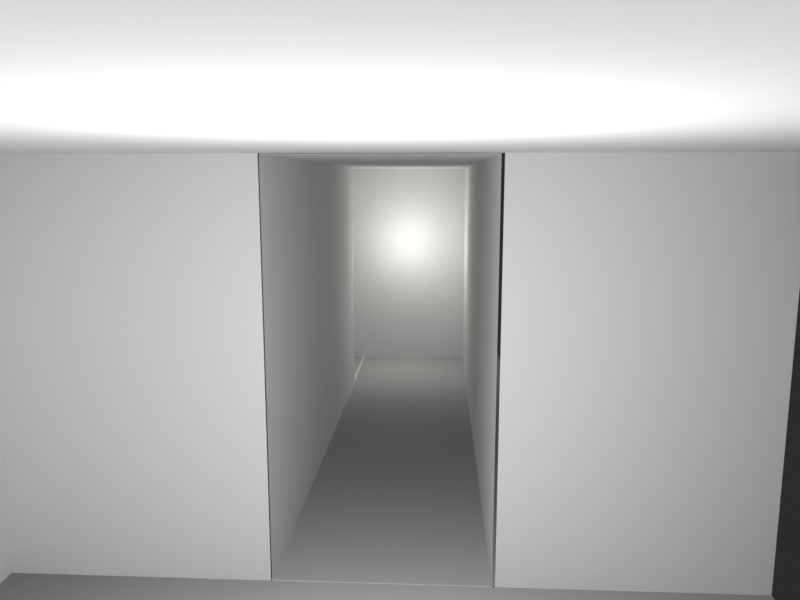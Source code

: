 # Source: wip.blend  (saved by Blender 4.4.32; exported with 4.5.12 LTS)
import bpy
from mathutils import Matrix  # noqa: F401  (used for matrix-valued properties, if any)

bpy.ops.wm.read_factory_settings(use_empty=True)
scene = bpy.context.scene
scene.name = 'Scene'

# ---- collections
col_collection = bpy.data.collections.new('Collection'); scene.collection.children.link(col_collection)
col_cameras = bpy.data.collections.new('cameras'); col_collection.children.link(col_cameras)
col_triggers = bpy.data.collections.new('triggers'); col_cameras.children.link(col_triggers)
col_geometry = bpy.data.collections.new('geometry'); col_collection.children.link(col_geometry)
col_collisions = bpy.data.collections.new('collisions'); col_collection.children.link(col_collisions)

# ---- world
world_world = bpy.data.worlds.new('World'); scene.world = world_world
world_world.use_nodes = True; world_world.node_tree.nodes.clear()
_N = world_world.node_tree.nodes; _L = world_world.node_tree.links
n0 = _N.new('ShaderNodeOutputWorld'); n0.name = 'World Output'; n0.location = (300, 300)
n1 = _N.new('ShaderNodeBackground'); n1.name = 'Background'; n1.location = (10, 300)
n1.inputs[0].default_value = (0.05, 0.05, 0.05, 1.0)
n1.inputs[1].default_value = 0.5
_L.new(n1.outputs[0], n0.inputs[0])
n0.is_active_output = True
world_world.color = (0.05088, 0.05088, 0.05088)
world_world.sun_shadow_jitter_overblur = 0.0

# ---- cameras
cam_residentcam = bpy.data.cameras.new('ResidentCam')
cam_residentcam.lens = 31.18
cam_residentcam_001 = bpy.data.cameras.new('ResidentCam.001')
cam_residentcam_001.lens = 31.18
cam_targetcam_data_003 = bpy.data.cameras.new('TargetCam_Data.003')
cam_targetcam_data_003.sensor_fit = 'VERTICAL'
cam_targetcam_data_003.lens = 28.97
cam_targetcam_data_003.lens_unit = 'FOV'
cam_targetcam_data_004 = bpy.data.cameras.new('TargetCam_Data.004')
cam_targetcam_data_004.sensor_fit = 'VERTICAL'
cam_targetcam_data_004.lens = 28.97
cam_targetcam_data_004.lens_unit = 'FOV'
cam_targetcam_data_005 = bpy.data.cameras.new('TargetCam_Data.005')
cam_targetcam_data_005.sensor_fit = 'VERTICAL'
cam_targetcam_data_005.lens = 28.97
cam_targetcam_data_005.lens_unit = 'FOV'
cam_targetcam_data_001 = bpy.data.cameras.new('TargetCam_Data.001')
cam_targetcam_data_001.sensor_fit = 'VERTICAL'
cam_targetcam_data_001.lens = 28.97
cam_targetcam_data_001.lens_unit = 'FOV'

# ---- lights
light_point_003 = bpy.data.lights.new('Point.003', 'POINT')
light_point_003.energy = 5000.0
light_point_003.shadow_soft_size = 0.5576
light_point_005 = bpy.data.lights.new('Point.005', 'POINT')
light_point_005.color = (0.9714, 1.0, 0.9434)
light_point_005.energy = 1000.0
light_point_005.shadow_soft_size = 0.5576
light_point_001 = bpy.data.lights.new('Point.001', 'POINT')
light_point_001.color = (0.9714, 1.0, 0.9434)
light_point_001.energy = 1000.0
light_point_001.shadow_soft_size = 0.5576

# ---- meshes
me_plane_005 = bpy.data.meshes.new('Plane.005')
me_plane_005.from_pydata([(-1.0, -1.0, 0.0), (1.0, -1.0, 0.0), (-1.0, 1.0, 0.0), (1.0, 1.0, 0.0)], [], [(0, 1, 3, 2)])
_uv = me_plane_005.uv_layers.new(name='UVMap')
_uv.uv.foreach_set('vector', [0.0, 0.0, 1.0, 0.0, 1.0, 1.0, 0.0, 1.0])
me_plane_005.update()
me_plane_006 = bpy.data.meshes.new('Plane.006')
me_plane_006.from_pydata([(-1.0, -0.3524, 0.0), (-0.003338, -0.3524, 0.0), (-1.0, 0.4473, 0.0), (-0.003338, 0.4473, 0.0)], [], [(0, 1, 3, 2)])
_uv = me_plane_006.uv_layers.new(name='UVMap')
_uv.uv.foreach_set('vector', [0.0, 0.0, 1.0, 0.0, 1.0, 1.0, 0.0, 1.0])
me_plane_006.update()
me_plane_007 = bpy.data.meshes.new('Plane.007')
me_plane_007.from_pydata([(-0.6442, 0.3071, 0.0), (-0.2061, 0.3071, 0.0), (-0.6442, 4.742, 0.0), (-0.2061, 4.742, 0.0)], [], [(0, 1, 3, 2)])
_uv = me_plane_007.uv_layers.new(name='UVMap')
_uv.uv.foreach_set('vector', [0.0, 0.0, 1.0, 0.0, 1.0, 1.0, 0.0, 1.0])
me_plane_007.update()
me_plane_003 = bpy.data.meshes.new('Plane.003')
me_plane_003.from_pydata([(-1.322, -0.3524, 0.0), (0.3137, -0.3524, 0.0), (-1.322, 0.4473, 0.0), (0.3137, 0.4473, 0.0)], [], [(0, 1, 3, 2)])
_uv = me_plane_003.uv_layers.new(name='UVMap')
_uv.uv.foreach_set('vector', [0.0, 0.0, 1.0, 0.0, 1.0, 1.0, 0.0, 1.0])
me_plane_003.update()
me_cube_006 = bpy.data.meshes.new('Cube.006')
me_cube_006.from_pydata([(-1.0, -1.0, -1.0), (-1.0, -1.0, 1.0), (-1.0, 1.0, -1.0), (-1.0, 1.0, 1.0), (1.0, -1.0, -1.0), (1.0, -1.0, 1.0), (1.0, 1.0, -1.0), (1.0, 1.0, 1.0)], [], [(0, 1, 3, 2), (2, 3, 7, 6), (6, 7, 5, 4), (4, 5, 1, 0), (2, 6, 4, 0), (7, 3, 1, 5)])
_uv = me_cube_006.uv_layers.new(name='UVMap')
_uv.uv.foreach_set('vector', [0.375, 0.0, 0.625, 0.0, 0.625, 0.25, 0.375, 0.25, 0.375, 0.25, 0.625, 0.25, 0.625, 0.5, 0.375, 0.5, 0.375, 0.5, 0.625, 0.5, 0.625, 0.75, 0.375, 0.75, 0.375, 0.75, 0.625, 0.75, 0.625, 1.0, 0.375, 1.0, 0.125, 0.5, 0.375, 0.5, 0.375, 0.75, 0.125, 0.75, 0.625, 0.5, 0.875, 0.5, 0.875, 0.75, 0.625, 0.75])
me_cube_006.update()
me_plane_001 = bpy.data.meshes.new('Plane.001')
me_plane_001.from_pydata([(-1.0, -1.0, 0.0), (1.0, -1.0, 0.0), (-1.0, 1.0, 0.0), (1.0, 1.0, 0.0), (-1.0, -1.0, 1.129), (-1.0, 1.0, 1.129), (1.0, 1.0, 1.129), (1.0, 0.2924, 0.0), (1.0, 0.2924, 1.129), (1.0, -1.0, 1.135), (1.0, -0.2977, 0.0), (1.0, -0.2977, 1.135), (-1.0, -1.0, 1.11), (1.0, -1.0, 1.11), (-1.0, 1.0, 1.11), (1.0, 1.0, 1.11)], [], [(0, 1, 3, 2), (2, 3, 6, 5), (0, 2, 5, 4), (6, 3, 7, 8), (1, 9, 11, 10), (12, 13, 15, 14)])
_uv = me_plane_001.uv_layers.new(name='UVMap')
_uv.uv.foreach_set('vector', [0.0, 0.0, 1.0, 0.0, 1.0, 1.0, 0.0, 1.0, 0.0, 1.0, 1.0, 1.0, 1.0, 1.0, 0.0, 1.0, 0.0, 0.0, 0.0, 1.0, 0.0, 1.0, 0.0, 0.0, 1.0, 1.0, 1.0, 1.0, 1.0, 1.0, 1.0, 1.0, 1.0, 0.0, 1.0, 0.0, 1.0, 0.0, 1.0, 0.0, 0.0, 0.0, 1.0, 0.0, 1.0, 1.0, 0.0, 1.0])
me_plane_001.update()
me_plane_002 = bpy.data.meshes.new('Plane.002')
me_plane_002.from_pydata([(-0.8787, -1.0, 0.0), (1.0, -1.0, 0.0), (-0.8787, 1.0, 0.0), (1.0, 1.0, 0.0), (1.594, -1.0, 0.0), (1.594, 1.0, 0.0), (1.0, -15.94, 0.0), (1.594, -15.94, 0.0), (1.0, -1.0, 1.125), (-0.8787, -1.0, 1.125), (1.0, 1.0, 1.134), (1.594, -1.0, 1.134), (1.594, 1.0, 1.134), (1.0, -15.94, 1.125), (1.594, -15.94, 1.134), (1.0, -1.0, 1.125), (-0.8787, 1.0, 1.135), (1.0, 1.0, 1.135), (-0.8787, -1.0, 1.109), (1.0, -1.0, 1.109), (-0.8787, 1.0, 1.109), (1.0, 1.0, 1.109), (1.594, -1.0, 1.109), (1.594, 1.0, 1.109), (1.0, -15.94, 1.109), (1.594, -15.94, 1.109)], [], [(0, 1, 3, 2), (3, 1, 4, 5), (4, 1, 6, 7), (4, 7, 14, 11), (5, 4, 11, 12), (6, 1, 8, 13), (3, 5, 12, 10), (1, 0, 9, 15), (2, 3, 17, 16), (18, 19, 21, 20), (21, 19, 22, 23), (22, 19, 24, 25)])
_uv = me_plane_002.uv_layers.new(name='UVMap')
_uv.uv.foreach_set('vector', [0.0, 0.0, 1.0, 0.0, 1.0, 1.0, 0.0, 1.0, 1.0, 1.0, 1.0, 0.0, 1.0, 0.0, 1.0, 1.0, 1.0, 0.0, 1.0, 0.0, 1.0, 0.0, 1.0, 0.0, 1.0, 0.0, 1.0, 0.0, 1.0, 0.0, 1.0, 0.0, 1.0, 1.0, 1.0, 0.0, 1.0, 0.0, 1.0, 1.0, 1.0, 0.0, 1.0, 0.0, 1.0, 0.0, 1.0, 0.0, 1.0, 1.0, 1.0, 1.0, 1.0, 1.0, 1.0, 1.0, 1.0, 0.0, 0.0, 0.0, 0.0, 0.0, 1.0, 0.0, 0.0, 1.0, 1.0, 1.0, 1.0, 1.0, 0.0, 1.0, 0.0, 0.0, 1.0, 0.0, 1.0, 1.0, 0.0, 1.0, 1.0, 1.0, 1.0, 0.0, 1.0, 0.0, 1.0, 1.0, 1.0, 0.0, 1.0, 0.0, 1.0, 0.0, 1.0, 0.0])
me_plane_002.update()
me_plane = bpy.data.meshes.new('Plane')
me_plane.from_pydata([(-0.05214, 0.3986, 0.0), (2.734, 0.3986, 0.0), (-0.05214, 2.399, 0.0), (2.734, 2.399, 0.0), (39.71, 0.3986, 0.0), (39.71, 2.399, 0.0), (42.29, 0.3986, 0.0), (42.29, 2.399, 0.0), (39.71, 13.31, 0.0), (42.29, 13.31, 0.0), (39.71, 15.76, 0.0), (42.29, 15.76, 0.0), (85.44, 13.31, 0.0), (85.44, 15.76, 0.0), (87.44, 13.31, 0.0), (87.44, 15.76, 0.0), (85.44, 106.1, 0.0), (87.44, 106.1, 0.0), (85.44, 109.0, 0.0), (87.44, 109.0, 0.0), (74.57, 106.1, 0.0), (74.57, 109.0, 0.0), (71.38, 106.1, 0.0), (71.38, 109.0, 0.0), (74.57, 30.56, 0.0), (71.38, 30.56, 0.0), (74.57, 26.5, 0.0), (71.38, 26.5, 0.0), (42.47, 30.56, 0.0), (42.47, 26.5, 0.0), (39.96, 30.56, 0.0), (39.96, 26.5, 0.0), (42.47, 39.26, 0.0), (39.96, 39.26, 0.0), (42.47, 39.26, 0.0), (39.96, 39.26, 0.0), (42.47, 42.25, 0.0), (39.96, 42.25, 0.0), (2.738, 39.26, 0.0), (2.738, 42.25, 0.0), (-0.05214, 39.26, 0.0), (-0.05214, 42.25, 0.0)], [], [(0, 1, 3, 2), (3, 1, 4, 5), (5, 4, 6, 7), (5, 7, 9, 8), (8, 9, 11, 10), (11, 9, 12, 13), (13, 12, 14, 15), (13, 15, 17, 16), (16, 17, 19, 18), (16, 18, 21, 20), (20, 21, 23, 22), (20, 22, 25, 24), (24, 25, 27, 26), (27, 25, 28, 29), (29, 28, 30, 31), (30, 28, 32, 33), (35, 34, 36, 37), (35, 37, 39, 38), (38, 39, 41, 40), (3, 38, 40, 2)])
_uv = me_plane.uv_layers.new(name='UVMap')
_uv.uv.foreach_set('vector', [0.0, 0.0, 1.0, 0.0, 1.0, 1.0, 0.0, 1.0, 1.0, 1.0, 1.0, 0.0, 1.0, 0.0, 1.0, 1.0, 1.0, 1.0, 1.0, 0.0, 1.0, 0.0, 1.0, 1.0, 1.0, 1.0, 1.0, 1.0, 1.0, 1.0, 1.0, 1.0, 1.0, 1.0, 1.0, 1.0, 1.0, 1.0, 1.0, 1.0, 1.0, 1.0, 1.0, 1.0, 1.0, 1.0, 1.0, 1.0, 1.0, 1.0, 1.0, 1.0, 1.0, 1.0, 1.0, 1.0, 1.0, 1.0, 1.0, 1.0, 1.0, 1.0, 1.0, 1.0, 1.0, 1.0, 1.0, 1.0, 1.0, 1.0, 1.0, 1.0, 1.0, 1.0, 1.0, 1.0, 1.0, 1.0, 1.0, 1.0, 1.0, 1.0, 1.0, 1.0, 1.0, 1.0, 1.0, 1.0, 1.0, 1.0, 1.0, 1.0, 1.0, 1.0, 1.0, 1.0, 1.0, 1.0, 1.0, 1.0, 1.0, 1.0, 1.0, 1.0, 1.0, 1.0, 1.0, 1.0, 1.0, 1.0, 1.0, 1.0, 1.0, 1.0, 1.0, 1.0, 1.0, 1.0, 1.0, 1.0, 1.0, 1.0, 1.0, 1.0, 1.0, 1.0, 1.0, 1.0, 0.0, 0.0, 0.0, 0.0, 0.0, 0.0, 0.0, 0.0, 0.0, 0.0, 0.0, 0.0, 0.0, 0.0, 0.0, 0.0, 0.0, 0.0, 0.0, 0.0, 0.0, 0.0, 0.0, 0.0, 1.0, 1.0, 0.0, 0.0, 0.0, 0.0, 0.0, 1.0])
me_plane.update()

# ---- objects
ob_point = bpy.data.objects.new('Point', light_point_003)
ob_point_002 = bpy.data.objects.new('Point.002', light_point_005)
ob_point_001 = bpy.data.objects.new('Point.001', light_point_001)
ob_residentcam = bpy.data.objects.new('ResidentCam', cam_residentcam)
ob_lookat = bpy.data.objects.new('LookAt', None)
ob_residentcam_001 = bpy.data.objects.new('ResidentCam.001', cam_residentcam_001)
ob_lookat_001 = bpy.data.objects.new('LookAt.001', None)
ob_camera_target = bpy.data.objects.new('Camera_Target', None)
ob_camera_target_001 = bpy.data.objects.new('Camera_Target.001', None)
ob_camera_target_002 = bpy.data.objects.new('Camera_Target.002', None)
ob_targetcam = bpy.data.objects.new('TargetCam', cam_targetcam_data_003)
ob_targetcam_001 = bpy.data.objects.new('TargetCam.001', cam_targetcam_data_004)
ob_targetcam_002 = bpy.data.objects.new('TargetCam.002', cam_targetcam_data_005)
ob_camera_target_003 = bpy.data.objects.new('Camera_Target.003', None)
ob_targetcam_003 = bpy.data.objects.new('TargetCam.003', cam_targetcam_data_001)
ob_trigger_targetcam_001 = bpy.data.objects.new('Trigger_TargetCam.001', me_plane_005)
ob_trigger_targetcam = bpy.data.objects.new('Trigger_TargetCam', me_plane_006)
ob_trigger_targetcam_002 = bpy.data.objects.new('Trigger_TargetCam.002', me_plane_007)
ob_trigger_targetcam_003 = bpy.data.objects.new('Trigger_TargetCam.003', me_plane_003)
ob_cube_001 = bpy.data.objects.new('Cube.001', me_cube_006)
ob_plane = bpy.data.objects.new('Plane', me_plane_001)
ob_plane_001 = bpy.data.objects.new('Plane.001', me_plane_002)
ob_collision_murs = bpy.data.objects.new('collision_murs', me_plane)

# ---- transforms, parenting, visibility, modifiers, constraints
ob_point.location = (22.23, 19.91, 13.22)
ob_point_002.location = (80.45, 100.4, 13.22)
ob_point_001.location = (80.45, 21.61, 13.22)
ob_residentcam.location = (52.0, 21.0, 15.0)
_c = ob_residentcam.constraints.new('TRACK_TO'); _c.name = 'Track To'
_c.target = ob_lookat
ob_lookat.location = (0.0, 0.0, 0.0)
ob_residentcam_001.location = (52.0, 21.0, 15.0)
_c = ob_residentcam_001.constraints.new('TRACK_TO'); _c.name = 'Track To'
_c.target = ob_lookat_001
ob_lookat_001.location = (0.0, 0.0, 0.0)
ob_camera_target.location = (25.97, 18.12, 4.866)
ob_camera_target_001.location = (19.62, 14.82, 8.719)
ob_camera_target_002.location = (79.35, 36.09, 6.951)
ob_targetcam.location = (84.61, 21.52, 18.91)
_c = ob_targetcam.constraints.new('TRACK_TO'); _c.name = 'Track To'
_c.target = ob_camera_target
ob_targetcam_001.location = (11.22, -21.23, 9.558)
_c = ob_targetcam_001.constraints.new('TRACK_TO'); _c.name = 'Track To'
_c.target = ob_camera_target_001
ob_targetcam_002.location = (83.58, 114.5, 18.0)
_c = ob_targetcam_002.constraints.new('TRACK_TO'); _c.name = 'Track To'
_c.target = ob_camera_target_002
ob_camera_target_003.location = (83.09, 22.37, 7.168)
ob_targetcam_003.location = (7.412, 18.28, 19.77)
_c = ob_targetcam_003.constraints.new('TRACK_TO'); _c.name = 'Track To'
_c.target = ob_camera_target_003
ob_trigger_targetcam_001.location = (21.29, 20.95, 0.3765)
ob_trigger_targetcam_001.scale = (18.51, 18.51, 18.51)
ob_trigger_targetcam_001.visible_shadow = False
ob_trigger_targetcam.location = (58.38, 18.09, 0.3765)
ob_trigger_targetcam.scale = (18.51, 18.51, 18.51)
ob_trigger_targetcam.visible_shadow = False
ob_trigger_targetcam_002.location = (92.08, 20.95, 0.3765)
ob_trigger_targetcam_002.scale = (26.29, 18.51, 18.51)
ob_trigger_targetcam_002.visible_shadow = False
ob_trigger_targetcam_003.location = (82.78, 18.09, 0.3765)
ob_trigger_targetcam_003.scale = (18.51, 18.51, 18.51)
ob_trigger_targetcam_003.visible_shadow = False
ob_cube_001.location = (5.426, 4.637, 1.167)
ob_cube_001.scale = (1.367, 1.367, 1.367)
ob_cube_001.visible_shadow = False
ob_plane.location = (21.29, 20.95, 0.3765)
ob_plane.scale = (18.51, 18.51, 18.51)
ob_plane.visible_shadow = False
ob_plane_001.location = (56.06, 20.95, 0.3765)
ob_plane_001.scale = (18.51, -5.356, 18.51)
ob_plane_001.visible_shadow = False
ob_collision_murs.location = (0.0, 0.0, 0.0)
ob_collision_murs.hide_render = True
ob_collision_murs.visible_shadow = False

# ---- collection membership
scene.collection.objects.link(ob_point)
scene.collection.objects.link(ob_point_002)
scene.collection.objects.link(ob_point_001)
scene.collection.objects.link(ob_residentcam)
scene.collection.objects.link(ob_lookat)
scene.collection.objects.link(ob_residentcam_001)
scene.collection.objects.link(ob_lookat_001)
col_cameras.objects.link(ob_camera_target)
col_cameras.objects.link(ob_camera_target_001)
col_cameras.objects.link(ob_camera_target_002)
col_cameras.objects.link(ob_targetcam)
col_cameras.objects.link(ob_targetcam_001)
col_cameras.objects.link(ob_targetcam_002)
col_cameras.objects.link(ob_camera_target_003)
col_cameras.objects.link(ob_targetcam_003)
col_triggers.objects.link(ob_trigger_targetcam_001)
col_triggers.objects.link(ob_trigger_targetcam)
col_triggers.objects.link(ob_trigger_targetcam_002)
col_triggers.objects.link(ob_trigger_targetcam_003)
col_geometry.objects.link(ob_cube_001)
col_geometry.objects.link(ob_plane)
col_geometry.objects.link(ob_plane_001)
col_collisions.objects.link(ob_collision_murs)

# ---- scene / render settings (as saved in the file)
scene.camera = ob_targetcam_003
scene.frame_start = 1; scene.frame_end = 250; scene.frame_set(1)
scene.render.engine = 'BLENDER_EEVEE_NEXT'
scene.render.image_settings.color_mode = 'RGB'
scene.render.resolution_x = 640
scene.render.resolution_y = 480
scene.cycles.samples = 256
scene.cycles.caustics_reflective = False
scene.cycles.caustics_refractive = False
scene.eevee.use_gtao = True
scene.eevee.gtao_distance = 0.5
scene.view_settings.view_transform = 'Standard'
bpy.context.view_layer.update()
